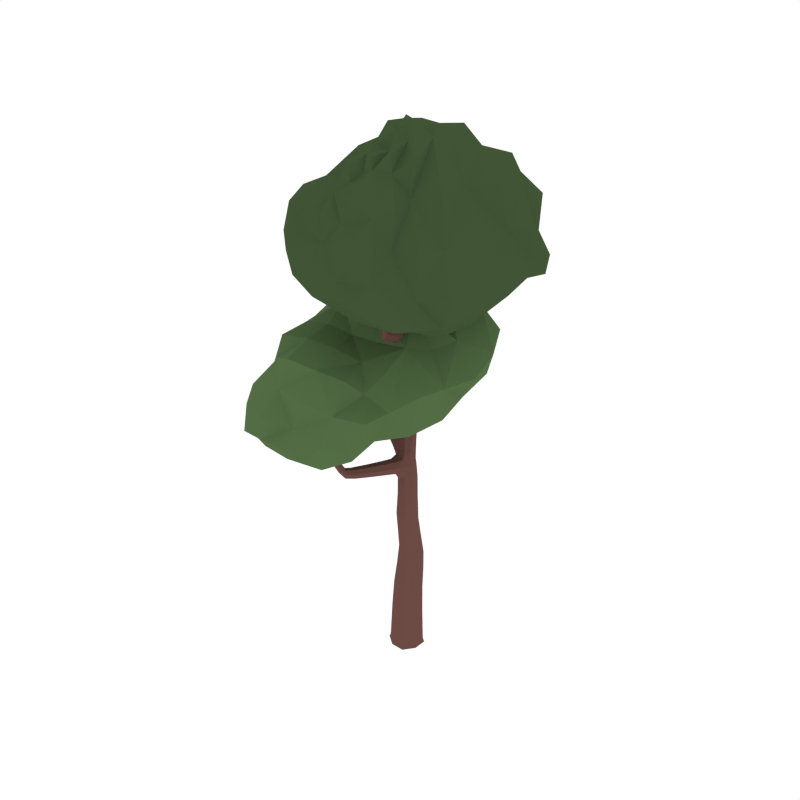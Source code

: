 # Source: CommonTree_3.blend  (saved by Blender 2.79.0; exported with 4.5.12 LTS)
import bpy
from mathutils import Matrix  # noqa: F401  (used for matrix-valued properties, if any)

bpy.ops.wm.read_factory_settings(use_empty=True)
scene = bpy.context.scene
scene.name = 'Scene'

# ---- collections
col_collection_1 = bpy.data.collections.new('Collection 1'); scene.collection.children.link(col_collection_1)

# ---- materials (node trees are filled in below, after node groups)
mat_wood = bpy.data.materials.new('Wood')
mat_wood.alpha_threshold = 0.0
mat_wood.diffuse_color = (0.1529, 0.07036, 0.05951, 1.0)
mat_wood.roughness = 0.5
mat_green = bpy.data.materials.new('Green')
mat_green.alpha_threshold = 0.0
mat_green.diffuse_color = (0.08744, 0.1523, 0.05986, 1.0)
mat_green.roughness = 0.5
mat_darkgreen = bpy.data.materials.new('DarkGreen')
mat_darkgreen.alpha_threshold = 0.0
mat_darkgreen.diffuse_color = (0.05316, 0.09084, 0.03697, 1.0)
mat_darkgreen.roughness = 0.5

# ---- material node trees

# ---- world
world_world = bpy.data.worlds.new('World'); scene.world = world_world
world_world.color = (1.0, 1.0, 1.0)
world_world.use_sun_shadow = False
world_world.sun_shadow_jitter_overblur = 0.0
world_world.cycles.sampling_method = 'NONE'
world_world.cycles.sample_map_resolution = 256

# ---- meshes
me_cube_031 = bpy.data.meshes.new('Cube.031')
me_cube_031.from_pydata([(-0.03111, -0.08503, 0.2001), (-0.08691, 0.03493, 0.1977), (0.03313, 0.09055, 0.1953), (0.08893, -0.02941, 0.1977), (-9.765e-08, -2.757e-07, -0.07203), (0.036, 0.09839, 0.5058), (0.09499, -0.03476, -0.02825), (0.03476, 0.09499, -0.02826), (-0.09499, 0.03476, -0.02825), (-0.03476, -0.09499, -0.02825), (-0.0377, -0.103, -0.06193), (-0.103, 0.03769, -0.06194), (0.03769, 0.103, -0.06194), (0.103, -0.0377, -0.06194), (0.03038, 0.08294, 0.7398), (-0.02022, -0.05528, 0.5329), (0.08063, -0.005063, 0.5193), (-0.06486, 0.04817, 0.5193), (-0.2398, -0.3058, 1.249), (-0.01893, -0.05172, 0.7746), (0.06883, -0.007505, 0.7573), (-0.05738, 0.03873, 0.7571), (-0.1272, 0.1578, 1.999), (0.02178, 0.01661, 1.236), (-0.07566, 0.06032, 1.216), (-0.00543, 0.08386, 1.222), (-0.1094, 0.2173, 2.523), (-0.0623, 0.1834, 2.018), (-0.09942, 0.092, 2.001), (0.04791, -0.2496, 2.177), (-0.1472, 0.1926, 2.766), (-0.1293, 0.1578, 2.502), (-0.0841, 0.1718, 2.52), (-0.1546, 0.2033, 2.506), (-0.2296, 0.2171, 2.93), (-0.0166, 0.07546, 1.682), (-0.08216, 0.05092, 1.669), (-0.04294, 0.1413, 1.674), (-0.1085, 0.1167, 1.661), (0.07169, -0.3402, 2.74), (0.03986, -0.2169, 2.203), (0.02423, -0.256, 2.172), (0.01617, -0.2234, 2.198), (0.07849, -0.3539, 2.776), (0.1068, -0.3669, 2.756), (0.08404, -0.3756, 2.754), (0.09444, -0.3315, 2.741), (-0.02446, 0.1143, 2.08), (-0.03794, 0.05968, 2.026), (-0.001245, 0.1458, 2.046), (-0.01472, 0.09118, 1.991), (0.08378, -0.2877, 2.472), (0.07272, -0.3261, 2.463), (0.09515, -0.3195, 2.467), (0.06136, -0.2943, 2.468), (-0.008344, -0.05014, 2.133), (-0.01204, -0.09406, 2.092), (0.01497, -0.03033, 2.12), (0.01128, -0.07425, 2.079), (-0.2109, 0.2211, 2.751), (-0.1679, 0.2342, 2.765), (-0.1901, 0.1794, 2.752), (-0.3152, 0.1826, 1.465), (-0.02159, 0.09657, 1.318), (-0.06459, 0.00866, 1.332), (0.003262, 0.03175, 1.335), (-0.4309, 0.2627, 1.551), (-0.2997, 0.226, 1.428), (-0.3272, 0.1482, 1.419), (-0.5055, 0.2815, 1.992), (-0.4357, 0.312, 1.527), (-0.4686, 0.2457, 1.511), (-0.4734, 0.295, 1.487), (-0.4848, 0.2995, 2.073), (-0.5154, 0.3077, 1.986), (-0.4755, 0.2896, 1.992), (-0.4854, 0.3158, 1.985), (-0.3118, 0.1916, 1.383), (-0.138, 0.07804, 1.286), (-0.1676, 0.04503, 1.344), (-0.1328, 0.1328, 1.331), (-0.1624, 0.09976, 1.389), (-0.4824, 0.3185, 1.726), (-0.473, 0.2808, 1.746), (-0.5214, 0.3048, 1.709), (-0.5121, 0.2672, 1.729), (0.01221, 0.07091, 1.025), (-0.06637, 0.03861, 1.024), (0.0469, -0.007082, 1.035), (-0.03168, -0.03938, 1.034), (-0.3406, -0.4469, 1.707), (-0.1811, -0.3355, 1.261), (-0.2054, -0.3246, 1.222), (-0.2154, -0.3167, 1.288), (-0.3393, -0.4805, 1.871), (-0.307, -0.4439, 1.705), (-0.3368, -0.4802, 1.704), (-0.3032, -0.4772, 1.703), (-0.1503, -0.1911, 1.278), (-0.133, -0.1921, 1.201), (-0.1054, -0.2081, 1.247), (-0.1778, -0.1751, 1.232), (-0.2387, -0.4066, 1.403), (-0.2706, -0.4046, 1.385), (-0.256, -0.3757, 1.418), (-0.2878, -0.3738, 1.4), (-0.1124, -0.02152, 1.223), (-0.02051, -0.064, 1.241), (-0.05676, -0.04545, 1.184), (-0.07617, -0.04007, 1.279), (-0.1361, 0.1789, 2.233), (-0.05211, 0.1428, 2.249), (-0.1105, 0.1197, 2.235), (-0.07777, 0.202, 2.247), (-0.1431, 0.1917, 2.425), (-0.06932, 0.159, 2.437), (-0.1193, 0.1402, 2.428), (-0.09318, 0.2106, 2.434), (-0.02955, -0.08075, -0.0695), (0.04269, -0.08715, 0.1995), (-0.02677, -0.07315, 0.3857), (-0.1055, -0.049, -0.06194), (-0.08075, 0.02954, -0.06951), (-0.07789, 0.03852, 0.3793), (-0.049, 0.1055, -0.06194), (0.02955, 0.08075, -0.06951), (0.03323, 0.09082, 0.3729), (0.1055, 0.04899, -0.06194), (0.08075, -0.02955, -0.06951), (0.08436, -0.02085, 0.3793), (0.04518, -0.09731, -0.02825), (-0.08885, -0.03902, 0.1995), (-0.04101, 0.0928, 0.1959), (0.09122, 0.04441, 0.1959), (0.09295, -0.03322, 0.04004), (0.03416, 0.09335, 0.03943), (-0.09244, 0.03461, 0.04004), (-0.03365, -0.09197, 0.04064), (-0.09732, -0.04517, -0.02825), (-0.04517, 0.09731, -0.02825), (0.09731, 0.04518, -0.02825), (0.04899, -0.1055, -0.06194), (-0.03569, -0.09753, -0.04847), (-0.09753, 0.03569, -0.04847), (0.03569, 0.09753, -0.04848), (0.09753, -0.03569, -0.04847), (-0.01608, -0.04396, 0.6573), (-0.05547, 0.05215, 0.6384), (0.03664, 0.1001, 0.6195), (0.07603, 0.004024, 0.6385), (-0.02647, 0.09946, 0.5092), (0.08441, 0.05889, 0.5092), (0.04048, -0.05571, 0.5295), (-0.06688, -0.01643, 0.5295), (-0.02529, -0.05728, 0.8964), (-0.0634, 0.02764, 0.8831), (0.02098, 0.0666, 0.8727), (0.0591, -0.01832, 0.886), (-0.02362, 0.08364, 0.744), (0.07205, 0.04857, 0.7442), (0.03405, -0.05202, 0.7704), (-0.05958, -0.01774, 0.7702), (-0.0646, -0.009911, 1.293), (-0.09518, 0.0646, 1.256), (-0.01406, 0.0862, 1.264), (0.0113, 0.02112, 1.283), (0.0008, -0.02664, 1.24), (-0.06909, -0.008219, 1.029), (0.02538, 0.05652, 1.231), (-0.03534, 0.07401, 1.022), (-0.1049, 0.1047, 2.083), (-0.1322, 0.1688, 2.081), (-0.06867, 0.194, 2.1), (-0.03887, 0.1291, 2.117), (-0.1293, 0.1178, 1.995), (-0.07248, 0.1157, 1.316), (0.007707, 0.07033, 1.328), (-0.06108, 0.07456, 2.012), (-0.1479, 0.1697, 2.598), (-0.1726, 0.2121, 2.604), (-0.1297, 0.224, 2.625), (-0.105, 0.1817, 2.619), (-0.1375, 0.2215, 2.515), (-0.05007, 0.1775, 2.252), (-0.09947, 0.1531, 2.51), (-0.1376, 0.1429, 2.23), (-0.227, 0.1931, 2.888), (-0.2397, 0.2247, 2.882), (-0.2069, 0.2359, 2.885), (-0.1942, 0.2043, 2.892), (-0.1118, 0.07775, 1.661), (-0.1018, 0.1878, 2.008), (-0.0237, 0.1632, 2.03), (-0.04272, 0.04668, 1.677), (-0.02266, 0.0944, 1.904), (-0.09237, 0.07593, 1.894), (-0.05496, 0.167, 1.908), (-0.1197, 0.1419, 1.89), (0.03916, -0.2532, 2.278), (0.0493, -0.2844, 2.258), (0.06236, -0.2479, 2.284), (0.0725, -0.2792, 2.265), (0.0508, -0.2314, 2.191), (-0.02923, 0.06124, 1.996), (0.025, -0.2123, 2.208), (-0.03748, 0.07964, 2.061), (0.06765, -0.3432, 2.762), (0.07702, -0.3708, 2.774), (0.08534, -0.3368, 2.763), (0.09471, -0.3645, 2.776), (0.07244, -0.3602, 2.748), (0.06919, -0.2832, 2.471), (0.1066, -0.3471, 2.75), (0.08624, -0.3309, 2.463), (-0.002651, 0.1269, 2.009), (-0.00149, -0.09562, 2.076), (-0.009012, 0.1432, 2.077), (-0.01583, -0.07658, 2.115), (-0.01294, 0.0655, 2.099), (-0.0237, 0.01444, 2.049), (0.01, 0.09373, 2.073), (-0.0007539, 0.04267, 2.023), (0.06197, -0.3117, 2.465), (0.07971, -0.3269, 2.736), (0.09561, -0.3018, 2.471), (0.09825, -0.38, 2.758), (0.09689, -0.3207, 2.66), (0.08685, -0.3626, 2.667), (0.1089, -0.3542, 2.668), (0.07484, -0.3292, 2.659), (0.01915, -0.04686, 2.095), (0.004049, -0.02973, 2.138), (0.03709, -0.2612, 2.168), (0.01527, -0.241, 2.184), (-0.001652, -0.168, 2.17), (0.002212, -0.2046, 2.139), (0.02211, -0.157, 2.169), (0.02597, -0.1936, 2.137), (-0.1627, 0.1753, 2.759), (-0.1939, 0.2379, 2.758), (-0.1475, 0.2169, 2.768), (-0.2119, 0.1972, 2.748), (-0.08223, 0.1454, 1.665), (-0.01346, 0.1146, 1.681), (-0.1136, 0.02858, 1.33), (-0.02436, 0.003607, 1.338), (-0.1154, 0.0976, 1.448), (-0.03042, 0.1149, 1.437), (-0.07186, 0.02561, 1.442), (-0.00511, 0.04953, 1.45), (-0.5066, 0.3014, 1.56), (-0.4644, 0.3181, 1.59), (-0.4987, 0.2556, 1.584), (-0.4565, 0.2723, 1.614), (-0.4239, 0.291, 1.55), (-0.1718, 0.06411, 1.379), (-0.4558, 0.3165, 1.5), (-0.1547, 0.04788, 1.305), (-0.5019, 0.3061, 2.051), (-0.4804, 0.3116, 2.05), (-0.4945, 0.287, 2.054), (-0.473, 0.2925, 2.053), (-0.4884, 0.2795, 1.994), (-0.5263, 0.2818, 1.715), (-0.5044, 0.3218, 1.713), (-0.4725, 0.3043, 1.989), (-0.3047, 0.2125, 1.458), (-0.4486, 0.2425, 1.536), (-0.3016, 0.22, 1.395), (-0.4804, 0.2655, 1.49), (-0.4118, 0.2652, 1.444), (-0.4141, 0.2168, 1.47), (-0.3847, 0.286, 1.489), (-0.387, 0.2377, 1.515), (-0.3248, 0.155, 1.45), (-0.3228, 0.1609, 1.391), (-0.1468, 0.13, 1.373), (-0.1274, 0.1136, 1.293), (-0.2087, 0.1154, 1.323), (-0.2358, 0.07818, 1.373), (-0.207, 0.1641, 1.367), (-0.2341, 0.1269, 1.417), (-0.4904, 0.2653, 1.741), (-0.5175, 0.2921, 1.989), (-0.5033, 0.3187, 1.984), (-0.4678, 0.3024, 1.741), (-0.4895, 0.3166, 1.878), (-0.4797, 0.2871, 1.89), (-0.5227, 0.3065, 1.873), (-0.513, 0.277, 1.885), (0.01671, -0.04297, 1.037), (-0.09596, 0.01756, 1.22), (0.04878, 0.04023, 1.03), (-0.04699, 0.0885, 1.216), (0.003571, 0.08145, 1.155), (-0.06941, 0.05504, 1.146), (0.03391, 0.009971, 1.164), (-0.04115, -0.02608, 1.145), (-0.2297, -0.3367, 1.325), (-0.2016, -0.3621, 1.301), (-0.2573, -0.33, 1.292), (-0.2292, -0.3554, 1.268), (-0.2297, -0.3123, 1.226), (-0.1072, -0.02519, 1.261), (-0.1932, -0.3286, 1.284), (-0.02375, -0.06109, 1.204), (-0.3244, -0.4628, 1.83), (-0.3218, -0.4866, 1.828), (-0.3481, -0.4651, 1.831), (-0.3455, -0.4889, 1.829), (-0.3477, -0.4639, 1.706), (-0.2754, -0.3671, 1.412), (-0.2402, -0.3916, 1.415), (-0.3185, -0.4875, 1.703), (-0.1633, -0.1791, 1.205), (-0.2351, -0.3067, 1.276), (-0.122, -0.2031, 1.274), (-0.1837, -0.3349, 1.235), (-0.195, -0.2801, 1.281), (-0.1798, -0.2807, 1.212), (-0.1561, -0.2948, 1.253), (-0.2188, -0.266, 1.24), (-0.2879, -0.3887, 1.388), (-0.3241, -0.4375, 1.707), (-0.2973, -0.4594, 1.704), (-0.2496, -0.4134, 1.391), (-0.2776, -0.4509, 1.544), (-0.3122, -0.4527, 1.542), (-0.2849, -0.4171, 1.55), (-0.3195, -0.4189, 1.547), (-0.1743, -0.1794, 1.264), (-0.1069, -0.2049, 1.216), (-0.09462, -0.02846, 1.189), (-0.04025, -0.05629, 1.274), (-0.136, -0.07853, 1.226), (-0.05249, -0.1172, 1.243), (-0.08515, -0.09997, 1.191), (-0.1034, -0.09581, 1.278), (-0.1136, 0.2059, 2.239), (-0.06893, 0.1895, 2.437), (-0.07516, 0.117, 2.242), (-0.1438, 0.1613, 2.424), (-0.1396, 0.187, 2.373), (-0.06274, 0.1534, 2.386), (-0.1154, 0.1329, 2.376), (-0.08686, 0.2075, 2.384), (-0.1239, 0.214, 2.429), (-0.08815, 0.1368, 2.433), (-0.08636, 0.1983, 2.526), (-0.1541, 0.1773, 2.499), (-0.1478, 0.1962, 2.448), (-0.07528, 0.1638, 2.461), (-0.1234, 0.1468, 2.45), (-0.09971, 0.2132, 2.459), (0.03727, -0.08029, -0.06754), (0.04114, -0.07476, 0.3841), (-0.08029, -0.03727, -0.06754), (-0.07967, -0.03055, 0.3841), (0.08029, 0.03727, -0.06754), (0.08702, 0.0479, 0.3745), (-0.03727, 0.08029, -0.06754), (-0.03556, 0.09275, 0.3745), (0.04431, -0.09422, 0.04049), (-0.09466, -0.04338, 0.04049), (-0.04388, 0.09564, 0.03958), (0.09524, 0.04474, 0.03958), (-0.09991, -0.04638, -0.04847), (-0.04638, 0.09991, -0.04847), (0.09991, 0.04638, -0.04847), (0.04638, -0.09991, -0.04847), (0.03877, -0.0436, 0.6526), (-0.05775, -0.008286, 0.6526), (-0.02031, 0.1006, 0.6242), (0.08042, 0.06368, 0.6243), (0.02661, -0.0591, 0.8946), (-0.06561, -0.02449, 0.8923), (-0.03057, 0.06828, 0.8746), (0.06096, 0.03396, 0.8767), (-0.0179, -0.01941, 1.287), (-0.1056, 0.01897, 1.274), (-0.0664, 0.09784, 1.26), (0.01562, 0.05976, 1.274), (-0.06159, 0.09415, 2.082), (-0.134, 0.1295, 2.078), (-0.1077, 0.1983, 2.09), (-0.02953, 0.1669, 2.098), (-0.1191, 0.1648, 2.607), (-0.1721, 0.1883, 2.595), (-0.1562, 0.2283, 2.616), (-0.1077, 0.2063, 2.627), (-0.1965, 0.1891, 2.857), (-0.2315, 0.2047, 2.849), (-0.2171, 0.2357, 2.85), (-0.1833, 0.2205, 2.858), (-0.1223, 0.1024, 1.888), (-0.09409, 0.1712, 1.898), (-0.01799, 0.1413, 1.941), (-0.04867, 0.06582, 1.928), (0.04725, -0.243, 2.286), (0.0394, -0.2699, 2.266), (0.06246, -0.2898, 2.257), (0.07421, -0.262, 2.276), (0.07625, -0.3335, 2.754), (0.07047, -0.3586, 2.763), (0.09006, -0.3739, 2.772), (0.0963, -0.3491, 2.765), (0.01008, 0.07583, 2.04), (-0.01463, 0.01522, 2.025), (0.001506, 0.09181, 2.099), (-0.02433, 0.03349, 2.08), (0.07548, -0.348, 2.663), (0.08272, -0.3167, 2.657), (0.1085, -0.3353, 2.665), (0.1007, -0.3668, 2.669), (0.03068, -0.1722, 2.152), (0.008566, -0.1537, 2.178), (0.01436, -0.2086, 2.131), (-0.004964, -0.1887, 2.154), (-0.08271, 0.1255, 1.41), (-0.00108, 0.0885, 1.445), (-0.1166, 0.05129, 1.416), (-0.03216, 0.02093, 1.45), (-0.5132, 0.2735, 1.565), (-0.4875, 0.322, 1.568), (-0.4499, 0.2986, 1.611), (-0.4756, 0.2533, 1.604), (-0.5055, 0.2947, 2.036), (-0.4952, 0.3137, 2.033), (-0.4731, 0.3032, 2.035), (-0.4842, 0.285, 2.038), (-0.3791, 0.2666, 1.515), (-0.4011, 0.2156, 1.498), (-0.3976, 0.2881, 1.459), (-0.4197, 0.2354, 1.447), (-0.2412, 0.0935, 1.407), (-0.2232, 0.08436, 1.338), (-0.2207, 0.1574, 1.404), (-0.2006, 0.1494, 1.332), (-0.4942, 0.2752, 1.89), (-0.5258, 0.2886, 1.878), (-0.5089, 0.3195, 1.872), (-0.4759, 0.3038, 1.885), (0.004837, -0.03119, 1.173), (-0.08137, 0.007352, 1.157), (0.03657, 0.05266, 1.162), (-0.04009, 0.08577, 1.148), (-0.2096, -0.3511, 1.321), (-0.2496, -0.3269, 1.314), (-0.2075, -0.365, 1.279), (-0.251, -0.3412, 1.271), (-0.3139, -0.4704, 1.797), (-0.3333, -0.4545, 1.799), (-0.3293, -0.4904, 1.796), (-0.3498, -0.4738, 1.798), (-0.2064, -0.2693, 1.216), (-0.2155, -0.2698, 1.268), (-0.1707, -0.2904, 1.277), (-0.1571, -0.2919, 1.225), (-0.3252, -0.4359, 1.544), (-0.3034, -0.4099, 1.55), (-0.2733, -0.4332, 1.548), (-0.2924, -0.4607, 1.542), (-0.1315, -0.08222, 1.261), (-0.05515, -0.1144, 1.208), (-0.1197, -0.08452, 1.195), (-0.07071, -0.1104, 1.274), (-0.1193, 0.211, 2.378), (-0.0616, 0.1854, 2.388), (-0.08309, 0.1298, 2.382), (-0.1407, 0.1547, 2.372), (-0.1294, 0.2169, 2.454), (-0.0928, 0.1429, 2.456), (-0.0759, 0.1928, 2.463), (-0.148, 0.1673, 2.446), (0.04674, 0.3225, 2.281), (-0.08339, 0.4993, 2.185), (-0.3771, 0.6477, 1.956), (-0.5616, 0.4766, 2.146), (-0.4382, 0.2091, 1.565), (-0.4396, 0.09776, 2.366), (-0.5079, -0.1392, 1.491), (-0.6314, -0.546, 1.596), (-0.7044, -0.1047, 1.624), (-0.4201, -0.07216, 2.21), (-0.4098, 0.3662, 2.43), (-0.2564, 0.3496, 2.414), (-0.382, 0.4515, 2.347), (-0.609, 0.244, 2.37), (-0.6737, -0.08881, 2.033), (-0.3742, -0.4183, 2.109), (-0.4926, 0.4808, 1.9), (-0.3678, 0.5708, 2.177), (0.0933, 0.445, 1.708), (0.291, -0.02949, 1.856), (0.0237, 0.5524, 1.989), (0.3674, 0.3224, 1.972), (0.0567, 0.03971, 1.579), (-0.568, 0.2472, 1.721), (-0.48, 0.4028, 2.335), (-0.3016, 0.1443, 2.368), (-0.4497, 0.1978, 2.49), (-0.3989, 0.5364, 1.731), (-0.551, 0.2337, 2.08), (-0.01036, 0.06245, 2.213), (-0.133, -0.0913, 2.175), (0.1586, -0.3545, 1.792), (-0.5178, -0.55, 1.416), (-0.128, -0.209, 1.586), (-0.3968, -0.6488, 1.874), (-0.4653, -0.7329, 1.569), (-0.01747, -0.619, 1.816), (-0.1115, -0.7543, 1.552), (-0.5696, -0.499, 1.939), (-0.04703, -0.5195, 1.584), (-0.07893, -0.3025, 2.008), (-0.3363, -0.2729, 3.007), (-0.2489, -0.4398, 2.868), (0.07361, -0.6562, 2.629), (0.2133, -0.5347, 2.95), (0.2772, -0.3248, 2.303), (0.1638, -0.1463, 3.349), (0.3764, 0.07518, 2.234), (0.5127, 0.482, 2.52), (0.5488, -0.007717, 2.497), (0.1805, 0.02717, 3.305), (0.07451, -0.4201, 3.22), (-0.0518, -0.3659, 3.156), (0.03369, -0.4965, 3.083), (0.2536, -0.3104, 3.288), (0.3565, 0.01896, 3.019), (0.2076, 0.3729, 3.105), (0.2769, -0.6333, 2.618), (0.01726, -0.5496, 2.886), (-0.3907, -0.335, 2.381), (-0.4452, 0.1143, 2.709), (-0.3903, -0.5405, 2.654), (-0.6155, -0.184, 2.674), (-0.2374, 0.04291, 2.315), (0.3741, -0.3955, 2.509), (0.1727, -0.4886, 3.168), (0.008147, -0.1536, 3.268), (0.135, -0.2601, 3.318), (0.1637, -0.6258, 2.428), (0.2529, -0.2877, 2.995), (-0.2166, -0.03515, 3.133), (-0.09672, 0.1008, 3.269), (-0.2785, 0.431, 2.692), (0.3783, 0.5128, 2.374), (-0.004979, 0.2576, 2.295), (0.2882, 0.6471, 2.781), (0.3532, 0.682, 2.482), (-0.07606, 0.6176, 2.662), (0.04184, 0.7919, 2.41), (0.4438, 0.4326, 2.92), (-0.02637, 0.5638, 2.402), (-0.1098, 0.3347, 3.032), (-0.2297, 0.1637, 1.517), (-0.196, 0.3392, 2.277), (0.3064, 0.3494, 1.816), (0.2738, 0.5158, 2.033), (-0.2141, 0.5778, 1.942), (-0.6123, 0.09971, 1.652), (-0.5762, 0.2686, 1.573), (-0.4845, 0.4208, 2.261), (-0.4867, 0.6059, 1.957), (-0.371, 0.58, 1.876), (-0.3708, 0.4662, 2.265), (-0.4677, 0.06301, 1.44), (-0.4417, 0.006575, 2.319), (0.1352, -0.4488, 1.648), (-0.6502, -0.3442, 1.622), (-0.536, -0.3475, 1.525), (-0.4044, -0.2213, 2.123), (-0.3203, -0.179, 1.462), (-0.6077, -0.1181, 1.522), (-0.5389, -0.05832, 2.149), (-0.2507, -0.1074, 2.227), (-0.3341, 0.3482, 2.446), (-0.47, 0.3906, 2.389), (-0.3958, 0.4212, 2.393), (-0.4337, 0.1543, 2.399), (-0.3171, 0.05289, 2.401), (-0.5505, 0.1598, 2.357), (-0.2993, 0.4338, 2.384), (-0.4508, 0.4587, 2.34), (0.2418, -0.1929, 1.849), (-0.2336, 0.5418, 2.18), (-0.6612, 0.1087, 2.057), (-0.4508, 0.5058, 2.156), (0.05926, -0.2868, 1.961), (-0.596, -0.3001, 1.978), (-0.6445, -0.1089, 1.818), (-0.6494, -0.549, 1.462), (-0.5658, 0.4949, 2.011), (-0.3767, 0.6135, 2.061), (0.1397, 0.04945, 2.024), (8.792e-07, -0.1137, 1.516), (-0.07703, -0.02815, 2.196), (-0.0185, 0.4298, 2.217), (0.07422, 0.5996, 1.842), (-0.02402, 0.4974, 2.094), (-0.2043, 0.4799, 1.743), (-0.1887, 0.1056, 2.302), (0.2923, -0.04701, 1.668), (-0.4724, 0.4874, 1.834), (-0.5738, 0.2365, 2.252), (-0.3412, 0.1614, 2.462), (-0.5545, 0.2335, 2.441), (-0.6276, 0.2574, 1.888), (0.2157, 0.31, 2.111), (0.3926, 0.1176, 1.897), (0.0881, 0.2318, 1.628), (-0.5879, 0.3872, 1.803), (-0.5247, 0.3241, 2.345), (-0.3026, 0.2411, 2.369), (-0.4344, 0.2893, 2.487), (-0.4129, 0.3446, 1.683), (-0.5811, 0.3575, 2.113), (0.01163, 0.1961, 2.177), (-0.1116, -0.1425, 2.065), (-0.3173, -0.5485, 1.533), (-0.04699, -0.3433, 1.532), (-0.2934, -0.7394, 1.569), (-0.6162, -0.7209, 1.566), (-0.487, -0.6832, 1.497), (-0.3582, -0.6024, 2.054), (0.149, -0.538, 1.794), (-0.2068, -0.6749, 1.866), (-0.5192, -0.6357, 1.909), (-0.44, -0.7698, 1.727), (-0.03375, -0.489, 1.971), (-0.03403, -0.7119, 1.652), (-0.04865, -0.6823, 1.503), (-0.5285, -0.467, 2.106), (-0.2086, -0.3764, 2.081), (-0.6878, -0.5671, 1.785), (0.02616, -0.1417, 2.286), (-0.1205, -0.3208, 3.057), (-0.6256, -0.2213, 2.467), (-0.5713, -0.3755, 2.684), (-0.1303, -0.5989, 2.621), (0.487, -0.2517, 2.487), (0.4164, -0.4296, 2.373), (0.2022, -0.5221, 3.086), (0.1974, -0.6723, 2.632), (0.1181, -0.6841, 2.536), (0.001614, -0.561, 3.016), (0.3315, -0.1561, 2.22), (0.1593, -0.09653, 3.301), (-0.2483, 0.5358, 2.447), (0.5706, 0.2617, 2.517), (0.3917, 0.3074, 2.317), (0.201, 0.2079, 3.277), (0.1767, 0.1715, 2.338), (0.4756, -0.007446, 2.344), (0.2963, -0.005163, 3.227), (0.02412, 0.07843, 3.299), (0.002181, -0.3827, 3.2), (0.1402, -0.4734, 3.224), (0.0388, -0.4985, 3.173), (0.1495, -0.2023, 3.384), (0.06345, -0.1019, 3.298), (0.2574, -0.2325, 3.338), (-0.04719, -0.4591, 3.111), (0.1064, -0.5118, 3.104), (-0.3602, 0.2689, 2.747), (-0.1225, -0.5427, 2.888), (0.3628, -0.1812, 3.022), (0.1105, -0.5626, 2.909), (-0.2133, 0.333, 2.923), (0.4388, 0.2262, 3.006), (0.4725, 0.02156, 2.749), (0.4638, 0.4793, 2.407), (0.2348, -0.5629, 2.794), (0.02569, -0.6243, 2.765), (-0.3969, 0.05151, 3.0), (-0.1195, 0.1722, 2.315), (-0.1768, 0.04193, 3.263), (-0.3338, -0.4153, 2.966), (-0.4026, -0.489, 2.498), (-0.3124, -0.4497, 2.78), (-0.09041, -0.4764, 2.398), (-0.0547, -0.09897, 3.205), (-0.4342, 0.1597, 2.441), (0.3182, -0.7063, 2.504), (0.3201, -0.3319, 3.217), (0.0419, -0.2078, 3.318), (0.2194, -0.2925, 3.29), (0.3394, -0.3329, 2.748), (-0.5642, -0.2163, 2.906), (-0.5938, 0.006271, 2.671), (-0.3137, -0.1216, 2.406), (0.3333, -0.5191, 2.571), (0.2393, -0.4289, 3.251), (-0.01131, -0.254, 3.2), (0.1207, -0.3177, 3.228), (0.2242, -0.452, 2.416), (0.2557, -0.4176, 2.976), (-0.2964, -0.1338, 3.057), (-0.1025, 0.1641, 3.153), (0.2084, 0.5594, 2.306), (-0.03085, 0.3837, 2.36), (0.2092, 0.7145, 2.449), (0.4933, 0.6539, 2.504), (0.3872, 0.6952, 2.353), (0.2316, 0.5154, 2.928), (-0.204, 0.5641, 2.635), (0.1092, 0.6423, 2.733), (0.4406, 0.6239, 2.855), (0.3505, 0.7215, 2.621), (-0.09343, 0.4993, 2.857), (-0.04229, 0.7286, 2.503), (-0.01949, 0.7331, 2.346), (0.3727, 0.4081, 3.109), (0.04915, 0.3466, 3.048), (0.4975, 0.4761, 2.709), (0.2241, -0.2566, 1.628), (-0.2795, -0.0196, 1.545), (-0.261, 0.03368, 2.249), (-0.2032, 0.5773, 1.851), (-0.2084, 0.489, 2.32), (0.2017, 0.4455, 1.911), (-0.5463, 0.1246, 2.237), (-0.5669, 0.08127, 1.543), (-0.4582, 0.5852, 1.878), (-0.4437, 0.4681, 2.262), (-0.2499, -0.1885, 2.088), (-0.3365, -0.3537, 1.568), (-0.54, -0.2561, 2.115), (-0.6886, -0.3353, 1.461), (-0.3685, 0.1374, 2.4), (-0.3541, 0.3917, 2.39), (-0.5123, 0.1768, 2.396), (-0.4514, 0.4446, 2.393), (0.06925, -0.1011, 2.069), (0.1662, 0.4682, 2.178), (-0.2235, 0.5982, 2.069), (-0.646, 0.1059, 1.841), (-0.4982, 0.5972, 2.058), (-0.6726, -0.341, 1.805), (-0.212, 0.3344, 1.606), (-0.1816, 0.2225, 2.301), (0.2931, 0.1387, 1.743), (-0.53, 0.3846, 1.702), (-0.5362, 0.3334, 2.259), (-0.3268, 0.2565, 2.484), (-0.5155, 0.3185, 2.421), (-0.5334, 0.3571, 1.946), (0.2326, 0.1523, 2.075), (-0.2603, -0.6794, 1.684), (-0.2936, -0.7009, 1.491), (-0.5879, -0.7139, 1.748), (-0.578, -0.6537, 1.502), (-0.471, -0.5679, 2.013), (-0.1859, -0.5598, 2.021), (0.1255, -0.6254, 1.596), (0.03452, -0.418, 1.889), (-0.2997, 0.3391, 2.411), (0.09544, 0.02073, 2.239), (-0.003796, -0.02536, 3.312), (-0.1346, -0.6164, 2.48), (-0.1155, -0.4548, 3.007), (-0.5163, -0.3401, 2.568), (0.3108, -0.1896, 3.296), (0.4474, -0.2561, 2.34), (0.2277, -0.7609, 2.555), (0.1114, -0.5648, 3.033), (0.03391, 0.1923, 3.204), (0.1989, 0.3605, 2.315), (0.3352, 0.1858, 3.186), (0.4874, 0.2632, 2.373), (0.08883, -0.1528, 3.313), (-0.02253, -0.4605, 3.178), (0.2184, -0.2545, 3.366), (0.1051, -0.4728, 3.139), (-0.2725, 0.1474, 3.095), (-0.5019, -0.3909, 2.866), (-0.1173, -0.5403, 2.749), (0.3937, -0.187, 2.731), (0.1464, -0.6479, 2.796), (0.4525, 0.2664, 2.742), (-0.02582, -0.2866, 2.404), (-0.1389, -0.2335, 3.191), (-0.5346, -0.01161, 2.456), (0.4018, -0.5939, 2.415), (0.2242, -0.4017, 3.143), (0.03004, -0.2896, 3.247), (0.1792, -0.3643, 3.239), (0.2425, -0.4258, 2.757), (-0.4714, -0.05846, 2.9), (0.165, 0.7269, 2.575), (0.2077, 0.6927, 2.383), (0.4391, 0.6066, 2.647), (0.4864, 0.6295, 2.393), (0.3474, 0.5352, 2.978), (0.06823, 0.513, 2.893), (-0.1903, 0.6875, 2.444), (-0.1803, 0.4712, 2.808)], [], [(0, 137, 362, 119), (0, 119, 355, 120), (0, 120, 357, 131), (0, 131, 363, 137), (1, 136, 363, 131), (1, 131, 357, 123), (1, 123, 361, 132), (1, 132, 364, 136), (2, 135, 364, 132), (2, 132, 361, 126), (2, 126, 359, 133), (2, 133, 365, 135), (3, 134, 365, 133), (3, 133, 359, 129), (3, 129, 355, 119), (3, 119, 362, 134), (4, 118, 356, 122), (4, 122, 360, 125), (4, 125, 358, 128), (4, 128, 354, 118), (5, 151, 359, 126), (5, 126, 361, 150), (5, 150, 372, 148), (5, 148, 373, 151), (6, 145, 368, 140), (6, 140, 365, 134), (6, 134, 362, 130), (6, 130, 369, 145), (7, 144, 367, 139), (7, 139, 364, 135), (7, 135, 365, 140), (7, 140, 368, 144), (8, 143, 366, 138), (8, 138, 363, 136), (8, 136, 364, 139), (8, 139, 367, 143), (9, 142, 369, 130), (9, 130, 362, 137), (9, 137, 363, 138), (9, 138, 366, 142), (10, 118, 354, 141), (10, 141, 369, 142), (10, 142, 366, 121), (10, 121, 356, 118), (11, 122, 356, 121), (11, 121, 366, 143), (11, 143, 367, 124), (11, 124, 360, 122), (12, 125, 360, 124), (12, 124, 367, 144), (12, 144, 368, 127), (12, 127, 358, 125), (13, 128, 358, 127), (13, 127, 368, 145), (13, 145, 369, 141), (13, 141, 354, 128), (14, 159, 373, 148), (14, 148, 372, 158), (14, 158, 376, 156), (14, 156, 377, 159), (15, 153, 357, 120), (15, 120, 355, 152), (15, 152, 370, 146), (15, 146, 371, 153), (16, 152, 355, 129), (16, 129, 359, 151), (16, 151, 373, 149), (16, 149, 370, 152), (17, 150, 361, 123), (17, 123, 357, 153), (17, 153, 371, 147), (17, 147, 372, 150), (18, 315, 455, 321), (18, 321, 454, 302), (18, 302, 449, 300), (18, 300, 447, 315), (19, 161, 371, 146), (19, 146, 370, 160), (19, 160, 374, 154), (19, 154, 375, 161), (20, 160, 370, 149), (20, 149, 373, 159), (20, 159, 377, 157), (20, 157, 374, 160), (21, 158, 372, 147), (21, 147, 371, 161), (21, 161, 375, 155), (21, 155, 376, 158), (22, 191, 395, 197), (22, 197, 394, 174), (22, 174, 383, 171), (22, 171, 384, 191), (23, 166, 442, 296), (23, 296, 444, 168), (23, 168, 381, 165), (23, 165, 378, 166), (24, 293, 445, 295), (24, 295, 443, 291), (24, 291, 379, 163), (24, 163, 380, 293), (25, 168, 444, 294), (25, 294, 445, 293), (25, 293, 380, 164), (25, 164, 381, 168), (26, 348, 472, 353), (26, 353, 470, 182), (26, 182, 388, 180), (26, 180, 389, 348), (27, 192, 396, 196), (27, 196, 395, 191), (27, 191, 384, 172), (27, 172, 385, 192), (28, 174, 394, 195), (28, 195, 397, 177), (28, 177, 382, 170), (28, 170, 383, 174), (29, 232, 416, 237), (29, 237, 414, 202), (29, 202, 401, 201), (29, 201, 400, 232), (30, 240, 393, 189), (30, 189, 390, 238), (30, 238, 386, 181), (30, 181, 389, 240), (31, 349, 473, 352), (31, 352, 471, 184), (31, 184, 386, 178), (31, 178, 387, 349), (32, 184, 471, 351), (32, 351, 472, 348), (32, 348, 389, 181), (32, 181, 386, 184), (33, 182, 470, 350), (33, 350, 473, 349), (33, 349, 387, 179), (33, 179, 388, 182), (34, 188, 392, 187), (34, 187, 391, 186), (34, 186, 390, 189), (34, 189, 393, 188), (35, 193, 421, 249), (35, 249, 419, 243), (35, 243, 396, 194), (35, 194, 397, 193), (36, 190, 420, 248), (36, 248, 421, 193), (36, 193, 397, 195), (36, 195, 394, 190), (37, 243, 419, 247), (37, 247, 418, 242), (37, 242, 395, 196), (37, 196, 396, 243), (38, 242, 418, 246), (38, 246, 420, 190), (38, 190, 394, 197), (38, 197, 395, 242), (39, 223, 411, 229), (39, 229, 410, 210), (39, 210, 403, 206), (39, 206, 402, 223), (40, 202, 414, 236), (40, 236, 415, 204), (40, 204, 398, 200), (40, 200, 401, 202), (41, 233, 417, 235), (41, 235, 416, 232), (41, 232, 400, 199), (41, 199, 399, 233), (42, 204, 415, 234), (42, 234, 417, 233), (42, 233, 399, 198), (42, 198, 398, 204), (43, 207, 404, 209), (43, 209, 405, 208), (43, 208, 402, 206), (43, 206, 403, 207), (44, 225, 413, 228), (44, 228, 412, 212), (44, 212, 405, 209), (44, 209, 404, 225), (45, 210, 410, 227), (45, 227, 413, 225), (45, 225, 404, 207), (45, 207, 403, 210), (46, 212, 412, 226), (46, 226, 411, 223), (46, 223, 402, 208), (46, 208, 405, 212), (47, 216, 385, 173), (47, 173, 382, 205), (47, 205, 409, 218), (47, 218, 408, 216), (48, 205, 382, 177), (48, 177, 397, 203), (48, 203, 407, 219), (48, 219, 409, 205), (49, 214, 396, 192), (49, 192, 385, 216), (49, 216, 408, 220), (49, 220, 406, 214), (50, 203, 397, 194), (50, 194, 396, 214), (50, 214, 406, 221), (50, 221, 407, 203), (51, 224, 401, 200), (51, 200, 398, 211), (51, 211, 411, 226), (51, 226, 412, 224), (52, 222, 399, 199), (52, 199, 400, 213), (52, 213, 413, 227), (52, 227, 410, 222), (53, 213, 400, 201), (53, 201, 401, 224), (53, 224, 412, 228), (53, 228, 413, 213), (54, 211, 398, 198), (54, 198, 399, 222), (54, 222, 410, 229), (54, 229, 411, 211), (55, 231, 408, 218), (55, 218, 409, 217), (55, 217, 417, 234), (55, 234, 415, 231), (56, 217, 409, 219), (56, 219, 407, 215), (56, 215, 416, 235), (56, 235, 417, 217), (57, 230, 406, 220), (57, 220, 408, 231), (57, 231, 415, 236), (57, 236, 414, 230), (58, 215, 407, 221), (58, 221, 406, 230), (58, 230, 414, 237), (58, 237, 416, 215), (59, 241, 391, 187), (59, 187, 392, 239), (59, 239, 388, 179), (59, 179, 387, 241), (60, 180, 388, 239), (60, 239, 392, 188), (60, 188, 393, 240), (60, 240, 389, 180), (61, 178, 386, 238), (61, 238, 390, 186), (61, 186, 391, 241), (61, 241, 387, 178), (62, 274, 434, 281), (62, 281, 436, 266), (62, 266, 430, 273), (62, 273, 431, 274), (63, 176, 381, 164), (63, 164, 380, 175), (63, 175, 418, 247), (63, 247, 419, 176), (64, 244, 379, 162), (64, 162, 378, 245), (64, 245, 421, 248), (64, 248, 420, 244), (65, 245, 378, 165), (65, 165, 381, 176), (65, 176, 419, 249), (65, 249, 421, 245), (66, 267, 431, 273), (66, 273, 430, 254), (66, 254, 424, 253), (66, 253, 425, 267), (67, 280, 437, 268), (67, 268, 432, 272), (67, 272, 430, 266), (67, 266, 436, 280), (68, 279, 434, 274), (68, 274, 431, 271), (68, 271, 433, 275), (68, 275, 435, 279), (69, 283, 439, 289), (69, 289, 438, 262), (69, 262, 429, 260), (69, 260, 426, 283), (70, 254, 430, 272), (70, 272, 432, 256), (70, 256, 423, 251), (70, 251, 424, 254), (71, 269, 433, 271), (71, 271, 431, 267), (71, 267, 425, 252), (71, 252, 422, 269), (72, 256, 432, 270), (72, 270, 433, 269), (72, 269, 422, 250), (72, 250, 423, 256), (73, 259, 427, 258), (73, 258, 426, 260), (73, 260, 429, 261), (73, 261, 428, 259), (74, 284, 440, 288), (74, 288, 439, 283), (74, 283, 426, 258), (74, 258, 427, 284), (75, 262, 438, 287), (75, 287, 441, 265), (75, 265, 428, 261), (75, 261, 429, 262), (76, 265, 441, 286), (76, 286, 440, 284), (76, 284, 427, 259), (76, 259, 428, 265), (77, 278, 435, 275), (77, 275, 433, 270), (77, 270, 432, 268), (77, 268, 437, 278), (78, 163, 379, 257), (78, 257, 435, 278), (78, 278, 437, 277), (78, 277, 380, 163), (79, 244, 420, 255), (79, 255, 434, 279), (79, 279, 435, 257), (79, 257, 379, 244), (80, 175, 380, 277), (80, 277, 437, 280), (80, 280, 436, 276), (80, 276, 418, 175), (81, 255, 420, 246), (81, 246, 418, 276), (81, 276, 436, 281), (81, 281, 434, 255), (82, 285, 424, 251), (82, 251, 423, 264), (82, 264, 440, 286), (82, 286, 441, 285), (83, 282, 425, 253), (83, 253, 424, 285), (83, 285, 441, 287), (83, 287, 438, 282), (84, 264, 423, 250), (84, 250, 422, 263), (84, 263, 439, 288), (84, 288, 440, 264), (85, 263, 422, 252), (85, 252, 425, 282), (85, 282, 438, 289), (85, 289, 439, 263), (86, 292, 377, 156), (86, 156, 376, 169), (86, 169, 445, 294), (86, 294, 444, 292), (87, 169, 376, 155), (87, 155, 375, 167), (87, 167, 443, 295), (87, 295, 445, 169), (88, 290, 374, 157), (88, 157, 377, 292), (88, 292, 444, 296), (88, 296, 442, 290), (89, 167, 375, 154), (89, 154, 374, 290), (89, 290, 442, 297), (89, 297, 443, 167), (90, 323, 459, 329), (90, 329, 458, 310), (90, 310, 453, 308), (90, 308, 451, 323), (91, 317, 457, 320), (91, 320, 456, 304), (91, 304, 446, 299), (91, 299, 448, 317), (92, 302, 454, 319), (92, 319, 457, 317), (92, 317, 448, 301), (92, 301, 449, 302), (93, 304, 456, 318), (93, 318, 455, 315), (93, 315, 447, 298), (93, 298, 446, 304), (94, 308, 453, 309), (94, 309, 452, 307), (94, 307, 450, 306), (94, 306, 451, 308), (95, 324, 460, 328), (95, 328, 459, 323), (95, 323, 451, 306), (95, 306, 450, 324), (96, 310, 458, 327), (96, 327, 461, 313), (96, 313, 452, 309), (96, 309, 453, 310), (97, 313, 461, 326), (97, 326, 460, 324), (97, 324, 450, 307), (97, 307, 452, 313), (98, 316, 465, 337), (98, 337, 462, 330), (98, 330, 455, 318), (98, 318, 456, 316), (99, 314, 464, 336), (99, 336, 463, 331), (99, 331, 457, 319), (99, 319, 454, 314), (100, 331, 463, 335), (100, 335, 465, 316), (100, 316, 456, 320), (100, 320, 457, 331), (101, 330, 462, 334), (101, 334, 464, 314), (101, 314, 454, 321), (101, 321, 455, 330), (102, 325, 448, 299), (102, 299, 446, 312), (102, 312, 460, 326), (102, 326, 461, 325), (103, 322, 449, 301), (103, 301, 448, 325), (103, 325, 461, 327), (103, 327, 458, 322), (104, 312, 446, 298), (104, 298, 447, 311), (104, 311, 459, 328), (104, 328, 460, 312), (105, 311, 447, 300), (105, 300, 449, 322), (105, 322, 458, 329), (105, 329, 459, 311), (106, 303, 379, 291), (106, 291, 443, 332), (106, 332, 464, 334), (106, 334, 462, 303), (107, 305, 442, 166), (107, 166, 378, 333), (107, 333, 465, 335), (107, 335, 463, 305), (108, 332, 443, 297), (108, 297, 442, 305), (108, 305, 463, 336), (108, 336, 464, 332), (109, 333, 378, 162), (109, 162, 379, 303), (109, 303, 462, 337), (109, 337, 465, 333), (110, 338, 384, 171), (110, 171, 383, 185), (110, 185, 469, 342), (110, 342, 466, 338), (111, 340, 382, 173), (111, 173, 385, 183), (111, 183, 467, 343), (111, 343, 468, 340), (112, 185, 383, 170), (112, 170, 382, 340), (112, 340, 468, 344), (112, 344, 469, 185), (113, 183, 385, 172), (113, 172, 384, 338), (113, 338, 466, 345), (113, 345, 467, 183), (114, 346, 466, 342), (114, 342, 469, 341), (114, 341, 473, 350), (114, 350, 470, 346), (115, 347, 468, 343), (115, 343, 467, 339), (115, 339, 472, 351), (115, 351, 471, 347), (116, 341, 469, 344), (116, 344, 468, 347), (116, 347, 471, 352), (116, 352, 473, 341), (117, 353, 472, 339), (117, 339, 467, 345), (117, 345, 466, 346), (117, 346, 470, 353), (474, 557, 741, 618), (474, 618, 748, 609), (474, 609, 735, 598), (474, 598, 720, 557), (475, 598, 735, 600), (475, 600, 736, 586), (475, 586, 720, 598), (476, 594, 736, 560), (476, 560, 719, 565), (476, 565, 724, 564), (476, 564, 738, 594), (477, 593, 747, 617), (477, 617, 744, 563), (477, 563, 725, 588), (477, 588, 738, 593), (478, 616, 740, 556), (478, 556, 717, 567), (478, 567, 723, 562), (478, 562, 743, 616), (479, 582, 722, 568), (479, 568, 718, 581), (479, 581, 730, 580), (479, 580, 732, 582), (480, 574, 723, 567), (480, 567, 717, 573), (480, 573, 727, 571), (480, 571, 729, 574), (481, 635, 739, 570), (481, 570, 729, 592), (481, 592, 752, 623), (481, 623, 751, 635), (482, 591, 737, 561), (482, 561, 723, 574), (482, 574, 729, 570), (482, 570, 739, 591), (483, 576, 718, 568), (483, 568, 722, 575), (483, 575, 728, 572), (483, 572, 726, 576), (484, 615, 745, 577), (484, 577, 731, 579), (484, 579, 733, 578), (484, 578, 746, 615), (485, 614, 741, 557), (485, 557, 720, 583), (485, 583, 731, 577), (485, 577, 745, 614), (486, 583, 720, 566), (486, 566, 725, 584), (486, 584, 733, 579), (486, 579, 731, 583), (487, 613, 744, 605), (487, 605, 722, 582), (487, 582, 732, 607), (487, 607, 746, 613), (488, 575, 722, 587), (488, 587, 737, 591), (488, 591, 739, 590), (488, 590, 728, 575), (489, 634, 726, 572), (489, 572, 728, 633), (489, 633, 753, 625), (489, 625, 754, 634), (490, 604, 743, 612), (490, 612, 747, 593), (490, 593, 738, 564), (490, 564, 724, 604), (491, 566, 720, 586), (491, 586, 736, 594), (491, 594, 738, 588), (491, 588, 725, 566), (492, 611, 740, 601), (492, 601, 719, 599), (492, 599, 721, 558), (492, 558, 742, 611), (493, 603, 742, 610), (493, 610, 748, 595), (493, 595, 734, 585), (493, 585, 716, 603), (494, 559, 721, 599), (494, 599, 719, 560), (494, 560, 736, 600), (494, 600, 735, 559), (495, 558, 721, 559), (495, 559, 735, 609), (495, 609, 748, 610), (495, 610, 742, 558), (496, 596, 717, 556), (496, 556, 740, 611), (496, 611, 742, 603), (496, 603, 716, 596), (497, 562, 723, 561), (497, 561, 737, 608), (497, 608, 747, 612), (497, 612, 743, 562), (498, 584, 725, 563), (498, 563, 744, 613), (498, 613, 746, 578), (498, 578, 733, 584), (499, 581, 718, 602), (499, 602, 741, 614), (499, 614, 745, 606), (499, 606, 730, 581), (500, 580, 730, 606), (500, 606, 745, 615), (500, 615, 746, 607), (500, 607, 732, 580), (501, 565, 719, 601), (501, 601, 740, 616), (501, 616, 743, 604), (501, 604, 724, 565), (502, 608, 737, 587), (502, 587, 722, 605), (502, 605, 744, 617), (502, 617, 747, 608), (503, 602, 718, 597), (503, 597, 734, 595), (503, 595, 748, 618), (503, 618, 741, 602), (504, 597, 718, 576), (504, 576, 726, 619), (504, 619, 734, 597), (505, 569, 716, 585), (505, 585, 734, 589), (505, 589, 756, 626), (505, 626, 755, 569), (506, 592, 729, 571), (506, 571, 727, 620), (506, 620, 750, 624), (506, 624, 752, 592), (507, 573, 717, 596), (507, 596, 716, 621), (507, 621, 727, 573), (508, 629, 749, 627), (508, 627, 754, 625), (508, 625, 753, 628), (508, 628, 751, 629), (509, 624, 750, 622), (509, 622, 749, 629), (509, 629, 751, 623), (509, 623, 752, 624), (510, 631, 755, 626), (510, 626, 756, 630), (510, 630, 754, 627), (510, 627, 749, 631), (511, 622, 750, 632), (511, 632, 755, 631), (511, 631, 749, 622), (512, 633, 728, 590), (512, 590, 739, 635), (512, 635, 751, 628), (512, 628, 753, 633), (513, 620, 727, 621), (513, 621, 716, 569), (513, 569, 755, 632), (513, 632, 750, 620), (514, 589, 734, 619), (514, 619, 726, 634), (514, 634, 754, 630), (514, 630, 756, 589), (515, 637, 782, 698), (515, 698, 789, 689), (515, 689, 776, 678), (515, 678, 761, 637), (516, 678, 776, 680), (516, 680, 777, 666), (516, 666, 761, 678), (517, 674, 777, 640), (517, 640, 760, 645), (517, 645, 765, 644), (517, 644, 779, 674), (518, 673, 788, 697), (518, 697, 785, 643), (518, 643, 766, 668), (518, 668, 779, 673), (519, 696, 781, 636), (519, 636, 758, 647), (519, 647, 764, 642), (519, 642, 784, 696), (520, 662, 763, 648), (520, 648, 759, 661), (520, 661, 771, 660), (520, 660, 773, 662), (521, 654, 764, 647), (521, 647, 758, 653), (521, 653, 768, 651), (521, 651, 770, 654), (522, 715, 780, 650), (522, 650, 770, 672), (522, 672, 793, 703), (522, 703, 792, 715), (523, 671, 778, 641), (523, 641, 764, 654), (523, 654, 770, 650), (523, 650, 780, 671), (524, 656, 759, 648), (524, 648, 763, 655), (524, 655, 769, 652), (524, 652, 767, 656), (525, 695, 786, 657), (525, 657, 772, 659), (525, 659, 774, 658), (525, 658, 787, 695), (526, 694, 782, 637), (526, 637, 761, 663), (526, 663, 772, 657), (526, 657, 786, 694), (527, 663, 761, 646), (527, 646, 766, 664), (527, 664, 774, 659), (527, 659, 772, 663), (528, 693, 785, 685), (528, 685, 763, 662), (528, 662, 773, 687), (528, 687, 787, 693), (529, 655, 763, 667), (529, 667, 778, 671), (529, 671, 780, 670), (529, 670, 769, 655), (530, 714, 767, 652), (530, 652, 769, 713), (530, 713, 794, 705), (530, 705, 795, 714), (531, 684, 784, 692), (531, 692, 788, 673), (531, 673, 779, 644), (531, 644, 765, 684), (532, 646, 761, 666), (532, 666, 777, 674), (532, 674, 779, 668), (532, 668, 766, 646), (533, 691, 781, 681), (533, 681, 760, 679), (533, 679, 762, 638), (533, 638, 783, 691), (534, 683, 783, 690), (534, 690, 789, 675), (534, 675, 775, 665), (534, 665, 757, 683), (535, 639, 762, 679), (535, 679, 760, 640), (535, 640, 777, 680), (535, 680, 776, 639), (536, 638, 762, 639), (536, 639, 776, 689), (536, 689, 789, 690), (536, 690, 783, 638), (537, 676, 758, 636), (537, 636, 781, 691), (537, 691, 783, 683), (537, 683, 757, 676), (538, 642, 764, 641), (538, 641, 778, 688), (538, 688, 788, 692), (538, 692, 784, 642), (539, 664, 766, 643), (539, 643, 785, 693), (539, 693, 787, 658), (539, 658, 774, 664), (540, 661, 759, 682), (540, 682, 782, 694), (540, 694, 786, 686), (540, 686, 771, 661), (541, 660, 771, 686), (541, 686, 786, 695), (541, 695, 787, 687), (541, 687, 773, 660), (542, 645, 760, 681), (542, 681, 781, 696), (542, 696, 784, 684), (542, 684, 765, 645), (543, 688, 778, 667), (543, 667, 763, 685), (543, 685, 785, 697), (543, 697, 788, 688), (544, 682, 759, 677), (544, 677, 775, 675), (544, 675, 789, 698), (544, 698, 782, 682), (545, 677, 759, 656), (545, 656, 767, 699), (545, 699, 775, 677), (546, 649, 757, 665), (546, 665, 775, 669), (546, 669, 797, 706), (546, 706, 796, 649), (547, 672, 770, 651), (547, 651, 768, 700), (547, 700, 791, 704), (547, 704, 793, 672), (548, 653, 758, 676), (548, 676, 757, 701), (548, 701, 768, 653), (549, 709, 790, 707), (549, 707, 795, 705), (549, 705, 794, 708), (549, 708, 792, 709), (550, 704, 791, 702), (550, 702, 790, 709), (550, 709, 792, 703), (550, 703, 793, 704), (551, 711, 796, 706), (551, 706, 797, 710), (551, 710, 795, 707), (551, 707, 790, 711), (552, 702, 791, 712), (552, 712, 796, 711), (552, 711, 790, 702), (553, 713, 769, 670), (553, 670, 780, 715), (553, 715, 792, 708), (553, 708, 794, 713), (554, 700, 768, 701), (554, 701, 757, 649), (554, 649, 796, 712), (554, 712, 791, 700), (555, 669, 775, 699), (555, 699, 767, 714), (555, 714, 795, 710), (555, 710, 797, 669)])
me_cube_031.polygons.foreach_set('material_index', [0, 0, 0, 0, 0, 0, 0, 0, 0, 0, 0, 0, 0, 0, 0, 0, 0, 0, 0, 0, 0, 0, 0, 0, 0, 0, 0, 0, 0, 0, 0, 0, 0, 0, 0, 0, 0, 0, 0, 0, 0, 0, 0, 0, 0, 0, 0, 0, 0, 0, 0, 0, 0, 0, 0, 0, 0, 0, 0, 0, 0, 0, 0, 0, 0, 0, 0, 0, 0, 0, 0, 0, 0, 0, 0, 0, 0, 0, 0, 0, 0, 0, 0, 0, 0, 0, 0, 0, 0, 0, 0, 0, 0, 0, 0, 0, 0, 0, 0, 0, 0, 0, 0, 0, 0, 0, 0, 0, 0, 0, 0, 0, 0, 0, 0, 0, 0, 0, 0, 0, 0, 0, 0, 0, 0, 0, 0, 0, 0, 0, 0, 0, 0, 0, 0, 0, 0, 0, 0, 0, 0, 0, 0, 0, 0, 0, 0, 0, 0, 0, 0, 0, 0, 0, 0, 0, 0, 0, 0, 0, 0, 0, 0, 0, 0, 0, 0, 0, 0, 0, 0, 0, 0, 0, 0, 0, 0, 0, 0, 0, 0, 0, 0, 0, 0, 0, 0, 0, 0, 0, 0, 0, 0, 0, 0, 0, 0, 0, 0, 0, 0, 0, 0, 0, 0, 0, 0, 0, 0, 0, 0, 0, 0, 0, 0, 0, 0, 0, 0, 0, 0, 0, 0, 0, 0, 0, 0, 0, 0, 0, 0, 0, 0, 0, 0, 0, 0, 0, 0, 0, 0, 0, 0, 0, 0, 0, 0, 0, 0, 0, 0, 0, 0, 0, 0, 0, 0, 0, 0, 0, 0, 0, 0, 0, 0, 0, 0, 0, 0, 0, 0, 0, 0, 0, 0, 0, 0, 0, 0, 0, 0, 0, 0, 0, 0, 0, 0, 0, 0, 0, 0, 0, 0, 0, 0, 0, 0, 0, 0, 0, 0, 0, 0, 0, 0, 0, 0, 0, 0, 0, 0, 0, 0, 0, 0, 0, 0, 0, 0, 0, 0, 0, 0, 0, 0, 0, 0, 0, 0, 0, 0, 0, 0, 0, 0, 0, 0, 0, 0, 0, 0, 0, 0, 0, 0, 0, 0, 0, 0, 0, 0, 0, 0, 0, 0, 0, 0, 0, 0, 0, 0, 0, 0, 0, 0, 0, 0, 0, 0, 0, 0, 0, 0, 0, 0, 0, 0, 0, 0, 0, 0, 0, 0, 0, 0, 0, 0, 0, 0, 0, 0, 0, 0, 0, 0, 0, 0, 0, 0, 0, 0, 0, 0, 0, 0, 0, 0, 0, 0, 0, 0, 0, 0, 0, 0, 0, 0, 0, 0, 0, 0, 0, 0, 0, 0, 0, 0, 0, 0, 0, 0, 0, 0, 0, 0, 0, 0, 0, 0, 0, 0, 0, 0, 0, 0, 0, 0, 0, 0, 0, 0, 0, 0, 0, 0, 0, 0, 0, 0, 0, 0, 0, 0, 0, 0, 0, 0, 0, 0, 0, 0, 0, 1, 1, 1, 1, 1, 1, 1, 1, 1, 1, 1, 1, 1, 1, 1, 1, 1, 1, 1, 1, 1, 1, 1, 1, 1, 1, 1, 1, 1, 1, 1, 1, 1, 1, 1, 1, 1, 1, 1, 1, 1, 1, 1, 1, 1, 1, 1, 1, 1, 1, 1, 1, 1, 1, 1, 1, 1, 1, 1, 1, 1, 1, 1, 1, 1, 1, 1, 1, 1, 1, 1, 1, 1, 1, 1, 1, 1, 1, 1, 1, 1, 1, 1, 1, 1, 1, 1, 1, 1, 1, 1, 1, 1, 1, 1, 1, 1, 1, 1, 1, 1, 1, 1, 1, 1, 1, 1, 1, 1, 1, 1, 1, 1, 1, 1, 1, 1, 1, 1, 1, 1, 1, 1, 1, 1, 1, 1, 1, 1, 1, 1, 1, 1, 1, 1, 1, 1, 1, 1, 1, 1, 1, 1, 1, 1, 1, 1, 1, 1, 1, 1, 1, 1, 1, 1, 1, 1, 1, 1, 1, 2, 2, 2, 2, 2, 2, 2, 2, 2, 2, 2, 2, 2, 2, 2, 2, 2, 2, 2, 2, 2, 2, 2, 2, 2, 2, 2, 2, 2, 2, 2, 2, 2, 2, 2, 2, 2, 2, 2, 2, 2, 2, 2, 2, 2, 2, 2, 2, 2, 2, 2, 2, 2, 2, 2, 2, 2, 2, 2, 2, 2, 2, 2, 2, 2, 2, 2, 2, 2, 2, 2, 2, 2, 2, 2, 2, 2, 2, 2, 2, 2, 2, 2, 2, 2, 2, 2, 2, 2, 2, 2, 2, 2, 2, 2, 2, 2, 2, 2, 2, 2, 2, 2, 2, 2, 2, 2, 2, 2, 2, 2, 2, 2, 2, 2, 2, 2, 2, 2, 2, 2, 2, 2, 2, 2, 2, 2, 2, 2, 2, 2, 2, 2, 2, 2, 2, 2, 2, 2, 2, 2, 2, 2, 2, 2, 2, 2, 2, 2, 2, 2, 2, 2, 2, 2, 2, 2, 2, 2, 2])
me_cube_031.materials.append(mat_wood)
me_cube_031.materials.append(mat_green)
me_cube_031.materials.append(mat_darkgreen)
me_cube_031.use_remesh_preserve_volume = False
me_cube_031.use_remesh_preserve_attributes = False
me_cube_031.use_mirror_vertex_groups = False
me_cube_031.update()

# ---- objects
ob_commontree_3 = bpy.data.objects.new('CommonTree_3', me_cube_031)

# ---- transforms, parenting, visibility, modifiers, constraints
ob_commontree_3.location = (0.0, 0.0, 0.0)
ob_commontree_3.lineart.crease_threshold = 0.0

# ---- collection membership
col_collection_1.objects.link(ob_commontree_3)

# ---- scene / render settings (as saved in the file)
scene.frame_start = 1; scene.frame_end = 250; scene.frame_set(0)
scene.render.engine = 'CYCLES'
scene.render.resolution_x = 1000
scene.render.resolution_y = 1000
scene.render.dither_intensity = 0.0
scene.cycles.samples = 200
scene.cycles.sampling_pattern = 'TABULATED_SOBOL'
scene.cycles.light_sampling_threshold = 0.0
scene.cycles.use_adaptive_sampling = False
scene.cycles.use_light_tree = False
scene.cycles.caustics_reflective = False
scene.cycles.caustics_refractive = False
scene.cycles.blur_glossy = 0.0
scene.cycles.max_bounces = 2
scene.cycles.pixel_filter_type = 'GAUSSIAN'
scene.cycles.sample_clamp_indirect = 0.0
scene.view_settings.view_transform = 'Standard'
bpy.context.view_layer.update()

# ---- added for rendering (the .blend has no active camera): camera
cam_auto = bpy.data.cameras.new('AutoCamera')
cam_auto.lens = 50.0
cam_auto.sensor_width = 36.0
cam_auto.clip_end = 1000.0
ob_auto_camera = bpy.data.objects.new('AutoCamera', cam_auto)
scene.collection.objects.link(ob_auto_camera)
ob_auto_camera.location = (3.63529, -4.43153, 4.61788)
ob_auto_camera.rotation_euler = (1.09748, -7.21219e-08, 0.694738)
scene.camera = ob_auto_camera
bpy.context.view_layer.update()
